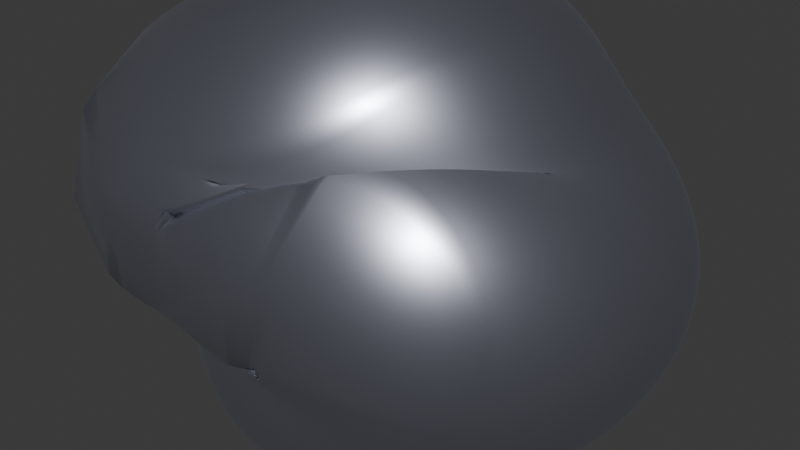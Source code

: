 # Source: Mendelevium.blend  (saved by Blender 5.0.119; exported with 4.5.12 LTS)
import bpy
from mathutils import Matrix  # noqa: F401  (used for matrix-valued properties, if any)

bpy.ops.wm.read_factory_settings(use_empty=True)
scene = bpy.context.scene
scene.name = 'Scene'

# ---- collections
col_collection = bpy.data.collections.new('Collection'); scene.collection.children.link(col_collection)

# ---- materials (node trees are filled in below, after node groups)
mat_material_001 = bpy.data.materials.new('Material.001')
mat_material_002 = bpy.data.materials.new('Material.002')

# ---- material node trees
mat_material_001.use_nodes = True; mat_material_001.node_tree.nodes.clear()
_N = mat_material_001.node_tree.nodes; _L = mat_material_001.node_tree.links
n0 = _N.new('ShaderNodeBsdfPrincipled'); n0.name = 'Principled BSDF'; n0.location = (-200, 100)
n0.inputs[0].default_value = (0.4001, 0.4211, 0.5274, 1.0)
n0.inputs[1].default_value = 0.7742
n0.inputs[2].default_value = 0.3226
n0.inputs[3].default_value = 10.1
n1 = _N.new('ShaderNodeOutputMaterial'); n1.name = 'Material Output'; n1.location = (200, 100)
_L.new(n0.outputs[0], n1.inputs[0])
n1.is_active_output = True
mat_material_002.use_nodes = True; mat_material_002.node_tree.nodes.clear()
_N = mat_material_002.node_tree.nodes; _L = mat_material_002.node_tree.links
n0 = _N.new('ShaderNodeOutputMaterial'); n0.name = 'Material Output'; n0.location = (200, 100)
n1 = _N.new('ShaderNodeBsdfAnisotropic'); n1.name = 'Glossy BSDF'; n1.location = (-200, 100)
_L.new(n1.outputs[0], n0.inputs[0])
n0.is_active_output = True

# ---- world
world_world = bpy.data.worlds.new('World'); scene.world = world_world
world_world.use_nodes = True; world_world.node_tree.nodes.clear()
_N = world_world.node_tree.nodes; _L = world_world.node_tree.links
n0 = _N.new('ShaderNodeOutputWorld'); n0.name = 'World Output'; n0.location = (200, 100)
n1 = _N.new('ShaderNodeBackground'); n1.name = 'Background'; n1.location = (-200, 100)
n1.inputs[0].default_value = (0.05088, 0.05088, 0.05088, 1.0)
_L.new(n1.outputs[0], n0.inputs[0])
n0.is_active_output = True
world_world.color = (0.05088, 0.05088, 0.05088)
world_world.sun_shadow_jitter_overblur = 0.0

# ---- meshes
me_rock = bpy.data.meshes.new('rock')
me_rock.from_pydata([(-0.5, -0.5, -0.5), (-0.5, 0.5, -0.5), (-0.5, 0.5, 0.5), (-0.5, -0.5, 0.5), (0.5, -0.5, -0.5), (0.5, 0.5, -0.5), (0.5, 0.5, 0.5), (0.5, -0.5, 0.5)], [], [(0, 2, 6, 1), (1, 6, 7, 5), (5, 7, 3, 4), (4, 3, 2, 0), (0, 1, 5, 4), (3, 7, 6, 2)])
me_rock.polygons.foreach_set('use_smooth', [True] * 6)
_k = {(0, 2): 0.55559, (0, 1): 0.18302, (1, 6): 0.25786, (2, 6): 0.60089, (1, 5): 0.29404, (5, 7): 0.23416, (6, 7): 0.21104, (4, 5): 0.20373, (3, 4): 0.26333, (3, 7): 0.21378, (0, 4): 0.30884, (2, 3): 0.70253}
me_rock.attributes.new('crease_edge', 'FLOAT', 'EDGE').data.foreach_set('value', [_k.get((min(e.vertices), max(e.vertices)), 0.0) for e in me_rock.edges])
me_rock.materials.append(mat_material_001)
me_rock.update()
me_text = bpy.data.meshes.new('Text')
me_text.from_pydata([(1.232, 0.682, 0.0), (1.143, 0.682, 0.0), (1.143, 0.44, 0.0), (1.134, 0.4431, 0.0), (1.126, 0.4458, 0.0), (1.117, 0.4483, 0.0), (1.109, 0.4504, 0.0), (1.101, 0.4523, 0.0), (1.094, 0.4539, 0.0), (1.086, 0.4552, 0.0), (1.079, 0.4562, 0.0), (1.071, 0.457, 0.0), (1.064, 0.4576, 0.0), (1.056, 0.4579, 0.0), (1.049, 0.458, 0.0), (1.017, 0.4561, 0.0), (0.9869, 0.4505, 0.0), (0.9587, 0.4414, 0.0), (0.9327, 0.4291, 0.0), (0.909, 0.4136, 0.0), (0.8879, 0.3953, 0.0), (0.8695, 0.3742, 0.0), (0.854, 0.3506, 0.0), (0.8416, 0.3247, 0.0), (0.8325, 0.2967, 0.0), (0.8269, 0.2667, 0.0), (0.825, 0.235, 0.0), (0.8267, 0.2001, 0.0), (0.8318, 0.1676, 0.0), (0.8402, 0.1375, 0.0), (0.8517, 0.1101, 0.0), (0.8663, 0.08535, 0.0), (0.8838, 0.0635, 0.0), (0.904, 0.04465, 0.0), (0.9269, 0.02893, 0.0), (0.9524, 0.01647, 0.0), (0.9803, 0.007407, 0.0), (1.011, 0.001874, 0.0), (1.043, 0.0, 0.0), (1.232, 0.0, 0.0), (1.143, 0.075, 0.0), (1.053, 0.075, 0.0), (1.029, 0.07629, 0.0), (1.007, 0.08006, 0.0), (0.9881, 0.08616, 0.0), (0.9717, 0.09444, 0.0), (0.9577, 0.1048, 0.0), (0.9459, 0.117, 0.0), (0.9362, 0.131, 0.0), (0.9286, 0.1466, 0.0), (0.9229, 0.1636, 0.0), (0.919, 0.1819, 0.0), (0.9167, 0.2015, 0.0), (0.916, 0.222, 0.0), (0.9172, 0.2448, 0.0), (0.9207, 0.2662, 0.0), (0.9264, 0.286, 0.0), (0.9342, 0.3042, 0.0), (0.944, 0.3207, 0.0), (0.9558, 0.3353, 0.0), (0.9693, 0.3479, 0.0), (0.9844, 0.3584, 0.0), (1.001, 0.3668, 0.0), (1.019, 0.373, 0.0), (1.039, 0.3767, 0.0), (1.06, 0.378, 0.0), (1.067, 0.3779, 0.0), (1.074, 0.3776, 0.0), (1.081, 0.377, 0.0), (1.088, 0.3763, 0.0), (1.095, 0.3753, 0.0), (1.101, 0.374, 0.0), (1.108, 0.3725, 0.0), (1.115, 0.3707, 0.0), (1.122, 0.3687, 0.0), (1.129, 0.3664, 0.0), (1.136, 0.3639, 0.0), (1.143, 0.361, 0.0), (0.709, 0.682, 0.0), (0.618, 0.682, 0.0), (0.391, 0.402, 0.0), (0.165, 0.682, 0.0), (0.073, 0.682, 0.0), (0.073, 0.0, 0.0), (0.171, 0.0, 0.0), (0.171, 0.531, 0.0), (0.173, 0.531, 0.0), (0.383, 0.267, 0.0), (0.399, 0.267, 0.0), (0.609, 0.531, 0.0), (0.611, 0.531, 0.0), (0.611, 0.0, 0.0), (0.709, 0.0, 0.0), (1.232, 0.682, 0.7545), (1.143, 0.682, 0.7545), (1.143, 0.44, 0.7545), (1.134, 0.4431, 0.7545), (1.126, 0.4458, 0.7545), (1.117, 0.4483, 0.7545), (1.109, 0.4504, 0.7545), (1.101, 0.4523, 0.7545), (1.094, 0.4539, 0.7545), (1.086, 0.4552, 0.7545), (1.079, 0.4562, 0.7545), (1.071, 0.457, 0.7545), (1.064, 0.4576, 0.7545), (1.056, 0.4579, 0.7545), (1.049, 0.458, 0.7545), (1.017, 0.4561, 0.7545), (0.9869, 0.4505, 0.7545), (0.9587, 0.4414, 0.7545), (0.9327, 0.4291, 0.7545), (0.909, 0.4136, 0.7545), (0.8879, 0.3953, 0.7545), (0.8695, 0.3742, 0.7545), (0.854, 0.3506, 0.7545), (0.8416, 0.3247, 0.7545), (0.8325, 0.2967, 0.7545), (0.8269, 0.2667, 0.7545), (0.825, 0.235, 0.7545), (0.8267, 0.2001, 0.7545), (0.8318, 0.1676, 0.7545), (0.8402, 0.1375, 0.7545), (0.8517, 0.1101, 0.7545), (0.8663, 0.08535, 0.7545), (0.8838, 0.0635, 0.7545), (0.904, 0.04465, 0.7545), (0.9269, 0.02893, 0.7545), (0.9524, 0.01647, 0.7545), (0.9803, 0.007407, 0.7545), (1.011, 0.001874, 0.7545), (1.043, -2.328e-10, 0.7545), (1.232, -2.328e-10, 0.7545), (1.143, 0.075, 0.7545), (1.053, 0.075, 0.7545), (1.029, 0.07629, 0.7545), (1.007, 0.08006, 0.7545), (0.9881, 0.08616, 0.7545), (0.9717, 0.09444, 0.7545), (0.9577, 0.1048, 0.7545), (0.9459, 0.117, 0.7545), (0.9362, 0.131, 0.7545), (0.9286, 0.1466, 0.7545), (0.9229, 0.1636, 0.7545), (0.919, 0.1819, 0.7545), (0.9167, 0.2015, 0.7545), (0.916, 0.222, 0.7545), (0.9172, 0.2448, 0.7545), (0.9207, 0.2662, 0.7545), (0.9264, 0.286, 0.7545), (0.9342, 0.3042, 0.7545), (0.944, 0.3207, 0.7545), (0.9558, 0.3353, 0.7545), (0.9693, 0.3479, 0.7545), (0.9844, 0.3584, 0.7545), (1.001, 0.3668, 0.7545), (1.019, 0.373, 0.7545), (1.039, 0.3767, 0.7545), (1.06, 0.378, 0.7545), (1.067, 0.3779, 0.7545), (1.074, 0.3776, 0.7545), (1.081, 0.377, 0.7545), (1.088, 0.3763, 0.7545), (1.095, 0.3753, 0.7545), (1.101, 0.374, 0.7545), (1.108, 0.3725, 0.7545), (1.115, 0.3707, 0.7545), (1.122, 0.3687, 0.7545), (1.129, 0.3664, 0.7545), (1.136, 0.3639, 0.7545), (1.143, 0.361, 0.7545), (0.709, 0.682, 0.7545), (0.618, 0.682, 0.7545), (0.391, 0.402, 0.7545), (0.165, 0.682, 0.7545), (0.073, 0.682, 0.7545), (0.073, -2.328e-10, 0.7545), (0.171, -2.328e-10, 0.7545), (0.171, 0.531, 0.7545), (0.173, 0.531, 0.7545), (0.383, 0.267, 0.7545), (0.399, 0.267, 0.7545), (0.609, 0.531, 0.7545), (0.611, 0.531, 0.7545), (0.611, -2.328e-10, 0.7545), (0.709, -2.328e-10, 0.7545)], [], [(2, 1, 0), (2, 0, 39), (15, 14, 13), (15, 13, 12), (15, 12, 11), (15, 11, 10), (15, 10, 9), (16, 15, 9), (16, 9, 8), (16, 8, 7), (16, 7, 6), (17, 16, 6), (17, 6, 5), (17, 5, 4), (17, 4, 3), (17, 3, 2), (18, 17, 2), (18, 2, 74), (74, 2, 75), (75, 2, 76), (76, 2, 77), (77, 2, 39), (19, 18, 71), (71, 18, 72), (72, 18, 73), (73, 18, 74), (20, 19, 68), (68, 19, 69), (69, 19, 70), (70, 19, 71), (21, 20, 65), (65, 20, 66), (66, 20, 67), (67, 20, 68), (21, 65, 64), (21, 64, 63), (22, 21, 63), (22, 63, 62), (22, 62, 61), (40, 77, 39), (22, 61, 60), (23, 22, 60), (23, 60, 59), (23, 59, 58), (24, 23, 58), (24, 58, 57), (24, 57, 56), (25, 24, 56), (25, 56, 55), (26, 25, 55), (26, 55, 54), (26, 54, 53), (27, 26, 53), (27, 53, 52), (27, 52, 51), (28, 27, 51), (28, 51, 50), (29, 28, 50), (29, 50, 49), (29, 49, 48), (30, 29, 48), (30, 48, 47), (30, 47, 46), (31, 30, 46), (31, 46, 45), (31, 45, 44), (31, 44, 43), (32, 31, 43), (32, 43, 42), (32, 42, 41), (32, 41, 40), (32, 40, 39), (33, 32, 39), (34, 33, 39), (35, 34, 39), (36, 35, 39), (37, 36, 39), (38, 37, 39), (83, 82, 81), (83, 81, 85), (85, 81, 86), (86, 81, 80), (80, 79, 78), (80, 78, 89), (89, 78, 90), (90, 78, 92), (83, 85, 84), (87, 86, 80), (80, 89, 88), (91, 90, 92), (87, 80, 88), (95, 93, 94), (95, 132, 93), (108, 106, 107), (108, 105, 106), (108, 104, 105), (108, 103, 104), (108, 102, 103), (109, 102, 108), (109, 101, 102), (109, 100, 101), (109, 99, 100), (110, 99, 109), (110, 98, 99), (110, 97, 98), (110, 96, 97), (110, 95, 96), (111, 95, 110), (111, 167, 95), (167, 168, 95), (168, 169, 95), (169, 170, 95), (170, 132, 95), (112, 164, 111), (164, 165, 111), (165, 166, 111), (166, 167, 111), (113, 161, 112), (161, 162, 112), (162, 163, 112), (163, 164, 112), (114, 158, 113), (158, 159, 113), (159, 160, 113), (160, 161, 113), (114, 157, 158), (114, 156, 157), (115, 156, 114), (115, 155, 156), (115, 154, 155), (133, 132, 170), (115, 153, 154), (116, 153, 115), (116, 152, 153), (116, 151, 152), (117, 151, 116), (117, 150, 151), (117, 149, 150), (118, 149, 117), (118, 148, 149), (119, 148, 118), (119, 147, 148), (119, 146, 147), (120, 146, 119), (120, 145, 146), (120, 144, 145), (121, 144, 120), (121, 143, 144), (122, 143, 121), (122, 142, 143), (122, 141, 142), (123, 141, 122), (123, 140, 141), (123, 139, 140), (124, 139, 123), (124, 138, 139), (124, 137, 138), (124, 136, 137), (125, 136, 124), (125, 135, 136), (125, 134, 135), (125, 133, 134), (125, 132, 133), (126, 132, 125), (127, 132, 126), (128, 132, 127), (129, 132, 128), (130, 132, 129), (131, 132, 130), (176, 174, 175), (176, 178, 174), (178, 179, 174), (179, 173, 174), (173, 171, 172), (173, 182, 171), (182, 183, 171), (183, 185, 171), (176, 177, 178), (180, 173, 179), (173, 181, 182), (184, 185, 183), (180, 181, 173), (87, 88, 181, 180), (82, 83, 176, 175), (45, 46, 139, 138), (53, 54, 147, 146), (61, 62, 155, 154), (73, 74, 167, 166), (1, 2, 95, 94), (26, 27, 120, 119), (77, 40, 133, 170), (19, 20, 113, 112), (81, 82, 175, 174), (5, 6, 99, 98), (44, 45, 138, 137), (0, 1, 94, 93), (4, 5, 98, 97), (43, 44, 137, 136), (52, 53, 146, 145), (60, 61, 154, 153), (68, 69, 162, 161), (85, 86, 179, 178), (31, 32, 125, 124), (39, 0, 93, 132), (22, 23, 116, 115), (3, 4, 97, 96), (14, 15, 108, 107), (51, 52, 145, 144), (69, 70, 163, 162), (27, 28, 121, 120), (80, 81, 174, 173), (2, 3, 96, 95), (42, 43, 136, 135), (13, 14, 107, 106), (59, 60, 153, 152), (70, 71, 164, 163), (79, 80, 173, 172), (17, 18, 111, 110), (20, 21, 114, 113), (41, 42, 135, 134), (12, 13, 106, 105), (50, 51, 144, 143), (58, 59, 152, 151), (78, 79, 172, 171), (28, 29, 122, 121), (23, 24, 117, 116), (40, 41, 134, 133), (11, 12, 105, 104), (65, 66, 159, 158), (74, 75, 168, 167), (89, 90, 183, 182), (32, 33, 126, 125), (10, 11, 104, 103), (49, 50, 143, 142), (57, 58, 151, 150), (66, 67, 160, 159), (75, 76, 169, 168), (33, 34, 127, 126), (9, 10, 103, 102), (48, 49, 142, 141), (56, 57, 150, 149), (67, 68, 161, 160), (92, 78, 171, 185), (76, 77, 170, 169), (15, 16, 109, 108), (29, 30, 123, 122), (24, 25, 118, 117), (83, 84, 177, 176), (34, 35, 128, 127), (64, 65, 158, 157), (84, 85, 178, 177), (86, 87, 180, 179), (18, 19, 112, 111), (35, 36, 129, 128), (8, 9, 102, 101), (47, 48, 141, 140), (55, 56, 149, 148), (63, 64, 157, 156), (25, 26, 119, 118), (21, 22, 115, 114), (36, 37, 130, 129), (7, 8, 101, 100), (46, 47, 140, 139), (88, 89, 182, 181), (71, 72, 165, 164), (30, 31, 124, 123), (90, 91, 184, 183), (37, 38, 131, 130), (6, 7, 100, 99), (54, 55, 148, 147), (62, 63, 156, 155), (91, 92, 185, 184), (72, 73, 166, 165), (38, 39, 132, 131), (16, 17, 110, 109)])
_uv = me_text.uv_layers.new(name='UVMap')
_uv.uv.foreach_set('vector', [0.02597, 0.0, 0.01299, 0.0, 0.0, 0.0, 0.02597, 0.0, 0.0, 0.0, 0.5065, 0.0, 0.1948, 0.0, 0.1818, 0.0, 0.1688, 0.0, 0.1948, 0.0, 0.1688, 0.0, 0.1558, 0.0, 0.1948, 0.0, 0.1558, 0.0, 0.1429, 0.0, 0.1948, 0.0, 0.1429, 0.0, 0.1299, 0.0, 0.1948, 0.0, 0.1299, 0.0, 0.1169, 0.0, 0.2078, 0.0, 0.1948, 0.0, 0.1169, 0.0, 0.2078, 0.0, 0.1169, 0.0, 0.1039, 0.0, 0.2078, 0.0, 0.1039, 0.0, 0.09091, 0.0, 0.2078, 0.0, 0.09091, 0.0, 0.07792, 0.0, 0.2208, 0.0, 0.2078, 0.0, 0.07792, 0.0, 0.2208, 0.0, 0.07792, 0.0, 0.06494, 0.0, 0.2208, 0.0, 0.06494, 0.0, 0.05195, 0.0, 0.2208, 0.0, 0.05195, 0.0, 0.03896, 0.0, 0.2208, 0.0, 0.03896, 0.0, 0.02597, 0.0, 0.2338, 0.0, 0.2208, 0.0, 0.02597, 0.0, 0.2338, 0.0, 0.02597, 0.0, 0.961, 0.0, 0.961, 0.0, 0.02597, 0.0, 0.974, 0.0, 0.974, 0.0, 0.02597, 0.0, 0.987, 0.0, 0.987, 0.0, 0.02597, 0.0, 1.0, 0.0, 1.0, 0.0, 0.02597, 0.0, 0.5065, 0.0, 0.2468, 0.0, 0.2338, 0.0, 0.9221, 0.0, 0.9221, 0.0, 0.2338, 0.0, 0.9351, 0.0, 0.9351, 0.0, 0.2338, 0.0, 0.9481, 0.0, 0.9481, 0.0, 0.2338, 0.0, 0.961, 0.0, 0.2597, 0.0, 0.2468, 0.0, 0.8831, 0.0, 0.8831, 0.0, 0.2468, 0.0, 0.8961, 0.0, 0.8961, 0.0, 0.2468, 0.0, 0.9091, 0.0, 0.9091, 0.0, 0.2468, 0.0, 0.9221, 0.0, 0.2727, 0.0, 0.2597, 0.0, 0.8442, 0.0, 0.8442, 0.0, 0.2597, 0.0, 0.8571, 0.0, 0.8571, 0.0, 0.2597, 0.0, 0.8701, 0.0, 0.8701, 0.0, 0.2597, 0.0, 0.8831, 0.0, 0.2727, 0.0, 0.8442, 0.0, 0.8312, 0.0, 0.2727, 0.0, 0.8312, 0.0, 0.8182, 0.0, 0.2857, 0.0, 0.2727, 0.0, 0.8182, 0.0, 0.2857, 0.0, 0.8182, 0.0, 0.8052, 0.0, 0.2857, 0.0, 0.8052, 0.0, 0.7922, 0.0, 0.5195, 0.0, 1.0, 0.0, 0.5065, 0.0, 0.2857, 0.0, 0.7922, 0.0, 0.7792, 0.0, 0.2987, 0.0, 0.2857, 0.0, 0.7792, 0.0, 0.2987, 0.0, 0.7792, 0.0, 0.7662, 0.0, 0.2987, 0.0, 0.7662, 0.0, 0.7532, 0.0, 0.3117, 0.0, 0.2987, 0.0, 0.7532, 0.0, 0.3117, 0.0, 0.7532, 0.0, 0.7403, 0.0, 0.3117, 0.0, 0.7403, 0.0, 0.7273, 0.0, 0.3247, 0.0, 0.3117, 0.0, 0.7273, 0.0, 0.3247, 0.0, 0.7273, 0.0, 0.7143, 0.0, 0.3377, 0.0, 0.3247, 0.0, 0.7143, 0.0, 0.3377, 0.0, 0.7143, 0.0, 0.7013, 0.0, 0.3377, 0.0, 0.7013, 0.0, 0.6883, 0.0, 0.3506, 0.0, 0.3377, 0.0, 0.6883, 0.0, 0.3506, 0.0, 0.6883, 0.0, 0.6753, 0.0, 0.3506, 0.0, 0.6753, 0.0, 0.6623, 0.0, 0.3636, 0.0, 0.3506, 0.0, 0.6623, 0.0, 0.3636, 0.0, 0.6623, 0.0, 0.6494, 0.0, 0.3766, 0.0, 0.3636, 0.0, 0.6494, 0.0, 0.3766, 0.0, 0.6494, 0.0, 0.6364, 0.0, 0.3766, 0.0, 0.6364, 0.0, 0.6234, 0.0, 0.3896, 0.0, 0.3766, 0.0, 0.6234, 0.0, 0.3896, 0.0, 0.6234, 0.0, 0.6104, 0.0, 0.3896, 0.0, 0.6104, 0.0, 0.5974, 0.0, 0.4026, 0.0, 0.3896, 0.0, 0.5974, 0.0, 0.4026, 0.0, 0.5974, 0.0, 0.5844, 0.0, 0.4026, 0.0, 0.5844, 0.0, 0.5714, 0.0, 0.4026, 0.0, 0.5714, 0.0, 0.5584, 0.0, 0.4156, 0.0, 0.4026, 0.0, 0.5584, 0.0, 0.4156, 0.0, 0.5584, 0.0, 0.5455, 0.0, 0.4156, 0.0, 0.5455, 0.0, 0.5325, 0.0, 0.4156, 0.0, 0.5325, 0.0, 0.5195, 0.0, 0.4156, 0.0, 0.5195, 0.0, 0.5065, 0.0, 0.4286, 0.0, 0.4156, 0.0, 0.5065, 0.0, 0.4416, 0.0, 0.4286, 0.0, 0.5065, 0.0, 0.4545, 0.0, 0.4416, 0.0, 0.5065, 0.0, 0.4675, 0.0, 0.4545, 0.0, 0.5065, 0.0, 0.4805, 0.0, 0.4675, 0.0, 0.5065, 0.0, 0.4935, 0.0, 0.4805, 0.0, 0.5065, 0.0, 0.3571, 0.0, 0.2857, 0.0, 0.2143, 0.0, 0.3571, 0.0, 0.2143, 0.0, 0.5, 0.0, 0.5, 0.0, 0.2143, 0.0, 0.5714, 0.0, 0.5714, 0.0, 0.2143, 0.0, 0.1429, 0.0, 0.1429, 0.0, 0.07143, 0.0, 0.0, 0.0, 0.1429, 0.0, 0.0, 0.0, 0.7857, 0.0, 0.7857, 0.0, 0.0, 0.0, 0.8571, 0.0, 0.8571, 0.0, 0.0, 0.0, 1.0, 0.0, 0.3571, 0.0, 0.5, 0.0, 0.4286, 0.0, 0.6429, 0.0, 0.5714, 0.0, 0.1429, 0.0, 0.1429, 0.0, 0.7857, 0.0, 0.7143, 0.0, 0.9286, 0.0, 0.8571, 0.0, 1.0, 0.0, 0.6429, 0.0, 0.1429, 0.0, 0.7143, 0.0, 0.02597, 0.0, 0.0, 0.0, 0.01299, 0.0, 0.02597, 0.0, 0.5065, 0.0, 0.0, 0.0, 0.1948, 0.0, 0.1688, 0.0, 0.1818, 0.0, 0.1948, 0.0, 0.1558, 0.0, 0.1688, 0.0, 0.1948, 0.0, 0.1429, 0.0, 0.1558, 0.0, 0.1948, 0.0, 0.1299, 0.0, 0.1429, 0.0, 0.1948, 0.0, 0.1169, 0.0, 0.1299, 0.0, 0.2078, 0.0, 0.1169, 0.0, 0.1948, 0.0, 0.2078, 0.0, 0.1039, 0.0, 0.1169, 0.0, 0.2078, 0.0, 0.09091, 0.0, 0.1039, 0.0, 0.2078, 0.0, 0.07792, 0.0, 0.09091, 0.0, 0.2208, 0.0, 0.07792, 0.0, 0.2078, 0.0, 0.2208, 0.0, 0.06494, 0.0, 0.07792, 0.0, 0.2208, 0.0, 0.05195, 0.0, 0.06494, 0.0, 0.2208, 0.0, 0.03896, 0.0, 0.05195, 0.0, 0.2208, 0.0, 0.02597, 0.0, 0.03896, 0.0, 0.2338, 0.0, 0.02597, 0.0, 0.2208, 0.0, 0.2338, 0.0, 0.961, 0.0, 0.02597, 0.0, 0.961, 0.0, 0.974, 0.0, 0.02597, 0.0, 0.974, 0.0, 0.987, 0.0, 0.02597, 0.0, 0.987, 0.0, 1.0, 0.0, 0.02597, 0.0, 1.0, 0.0, 0.5065, 0.0, 0.02597, 0.0, 0.2468, 0.0, 0.9221, 0.0, 0.2338, 0.0, 0.9221, 0.0, 0.9351, 0.0, 0.2338, 0.0, 0.9351, 0.0, 0.9481, 0.0, 0.2338, 0.0, 0.9481, 0.0, 0.961, 0.0, 0.2338, 0.0, 0.2597, 0.0, 0.8831, 0.0, 0.2468, 0.0, 0.8831, 0.0, 0.8961, 0.0, 0.2468, 0.0, 0.8961, 0.0, 0.9091, 0.0, 0.2468, 0.0, 0.9091, 0.0, 0.9221, 0.0, 0.2468, 0.0, 0.2727, 0.0, 0.8442, 0.0, 0.2597, 0.0, 0.8442, 0.0, 0.8571, 0.0, 0.2597, 0.0, 0.8571, 0.0, 0.8701, 0.0, 0.2597, 0.0, 0.8701, 0.0, 0.8831, 0.0, 0.2597, 0.0, 0.2727, 0.0, 0.8312, 0.0, 0.8442, 0.0, 0.2727, 0.0, 0.8182, 0.0, 0.8312, 0.0, 0.2857, 0.0, 0.8182, 0.0, 0.2727, 0.0, 0.2857, 0.0, 0.8052, 0.0, 0.8182, 0.0, 0.2857, 0.0, 0.7922, 0.0, 0.8052, 0.0, 0.5195, 0.0, 0.5065, 0.0, 1.0, 0.0, 0.2857, 0.0, 0.7792, 0.0, 0.7922, 0.0, 0.2987, 0.0, 0.7792, 0.0, 0.2857, 0.0, 0.2987, 0.0, 0.7662, 0.0, 0.7792, 0.0, 0.2987, 0.0, 0.7532, 0.0, 0.7662, 0.0, 0.3117, 0.0, 0.7532, 0.0, 0.2987, 0.0, 0.3117, 0.0, 0.7403, 0.0, 0.7532, 0.0, 0.3117, 0.0, 0.7273, 0.0, 0.7403, 0.0, 0.3247, 0.0, 0.7273, 0.0, 0.3117, 0.0, 0.3247, 0.0, 0.7143, 0.0, 0.7273, 0.0, 0.3377, 0.0, 0.7143, 0.0, 0.3247, 0.0, 0.3377, 0.0, 0.7013, 0.0, 0.7143, 0.0, 0.3377, 0.0, 0.6883, 0.0, 0.7013, 0.0, 0.3506, 0.0, 0.6883, 0.0, 0.3377, 0.0, 0.3506, 0.0, 0.6753, 0.0, 0.6883, 0.0, 0.3506, 0.0, 0.6623, 0.0, 0.6753, 0.0, 0.3636, 0.0, 0.6623, 0.0, 0.3506, 0.0, 0.3636, 0.0, 0.6494, 0.0, 0.6623, 0.0, 0.3766, 0.0, 0.6494, 0.0, 0.3636, 0.0, 0.3766, 0.0, 0.6364, 0.0, 0.6494, 0.0, 0.3766, 0.0, 0.6234, 0.0, 0.6364, 0.0, 0.3896, 0.0, 0.6234, 0.0, 0.3766, 0.0, 0.3896, 0.0, 0.6104, 0.0, 0.6234, 0.0, 0.3896, 0.0, 0.5974, 0.0, 0.6104, 0.0, 0.4026, 0.0, 0.5974, 0.0, 0.3896, 0.0, 0.4026, 0.0, 0.5844, 0.0, 0.5974, 0.0, 0.4026, 0.0, 0.5714, 0.0, 0.5844, 0.0, 0.4026, 0.0, 0.5584, 0.0, 0.5714, 0.0, 0.4156, 0.0, 0.5584, 0.0, 0.4026, 0.0, 0.4156, 0.0, 0.5455, 0.0, 0.5584, 0.0, 0.4156, 0.0, 0.5325, 0.0, 0.5455, 0.0, 0.4156, 0.0, 0.5195, 0.0, 0.5325, 0.0, 0.4156, 0.0, 0.5065, 0.0, 0.5195, 0.0, 0.4286, 0.0, 0.5065, 0.0, 0.4156, 0.0, 0.4416, 0.0, 0.5065, 0.0, 0.4286, 0.0, 0.4545, 0.0, 0.5065, 0.0, 0.4416, 0.0, 0.4675, 0.0, 0.5065, 0.0, 0.4545, 0.0, 0.4805, 0.0, 0.5065, 0.0, 0.4675, 0.0, 0.4935, 0.0, 0.5065, 0.0, 0.4805, 0.0, 0.3571, 0.0, 0.2143, 0.0, 0.2857, 0.0, 0.3571, 0.0, 0.5, 0.0, 0.2143, 0.0, 0.5, 0.0, 0.5714, 0.0, 0.2143, 0.0, 0.5714, 0.0, 0.1429, 0.0, 0.2143, 0.0, 0.1429, 0.0, 0.0, 0.0, 0.07143, 0.0, 0.1429, 0.0, 0.7857, 0.0, 0.0, 0.0, 0.7857, 0.0, 0.8571, 0.0, 0.0, 0.0, 0.8571, 0.0, 1.0, 0.0, 0.0, 0.0, 0.3571, 0.0, 0.4286, 0.0, 0.5, 0.0, 0.6429, 0.0, 0.1429, 0.0, 0.5714, 0.0, 0.1429, 0.0, 0.7143, 0.0, 0.7857, 0.0, 0.9286, 0.0, 1.0, 0.0, 0.8571, 0.0, 0.6429, 0.0, 0.7143, 0.0, 0.1429, 0.0, 0.6429, 0.0, 0.7143, 0.0, 0.7143, 0.0, 0.6429, 0.0, 0.2857, 0.0, 0.3571, 0.0, 0.3571, 0.0, 0.2857, 0.0, 0.5844, 0.0, 0.5974, 0.0, 0.5974, 0.0, 0.5844, 0.0, 0.6883, 0.0, 0.7013, 0.0, 0.7013, 0.0, 0.6883, 0.0, 0.7922, 0.0, 0.8052, 0.0, 0.8052, 0.0, 0.7922, 0.0, 0.9481, 0.0, 0.961, 0.0, 0.961, 0.0, 0.9481, 0.0, 0.01299, 0.0, 0.02597, 0.0, 0.02597, 0.0, 0.01299, 0.0, 0.3377, 0.0, 0.3506, 0.0, 0.3506, 0.0, 0.3377, 0.0, 1.0, 0.0, 0.5195, 0.0, 0.5195, 0.0, 1.0, 0.0, 0.2468, 0.0, 0.2597, 0.0, 0.2597, 0.0, 0.2468, 0.0, 0.2143, 0.0, 0.2857, 0.0, 0.2857, 0.0, 0.2143, 0.0, 0.06494, 0.0, 0.07792, 0.0, 0.07792, 0.0, 0.06494, 0.0, 0.5714, 0.0, 0.5844, 0.0, 0.5844, 0.0, 0.5714, 0.0, 0.0, 0.0, 0.01299, 0.0, 0.01299, 0.0, 0.0, 0.0, 0.05195, 0.0, 0.06494, 0.0, 0.06494, 0.0, 0.05195, 0.0, 0.5584, 0.0, 0.5714, 0.0, 0.5714, 0.0, 0.5584, 0.0, 0.6753, 0.0, 0.6883, 0.0, 0.6883, 0.0, 0.6753, 0.0, 0.7792, 0.0, 0.7922, 0.0, 0.7922, 0.0, 0.7792, 0.0, 0.8831, 0.0, 0.8961, 0.0, 0.8961, 0.0, 0.8831, 0.0, 0.5, 0.0, 0.5714, 0.0, 0.5714, 0.0, 0.5, 0.0, 0.4026, 0.0, 0.4156, 0.0, 0.4156, 0.0, 0.4026, 0.0, 0.5065, 0.0, 0.0, 0.0, 0.0, 0.0, 0.5065, 0.0, 0.2857, 0.0, 0.2987, 0.0, 0.2987, 0.0, 0.2857, 0.0, 0.03896, 0.0, 0.05195, 0.0, 0.05195, 0.0, 0.03896, 0.0, 0.1818, 0.0, 0.1948, 0.0, 0.1948, 0.0, 0.1818, 0.0, 0.6623, 0.0, 0.6753, 0.0, 0.6753, 0.0, 0.6623, 0.0, 0.8961, 0.0, 0.9091, 0.0, 0.9091, 0.0, 0.8961, 0.0, 0.3506, 0.0, 0.3636, 0.0, 0.3636, 0.0, 0.3506, 0.0, 0.1429, 0.0, 0.2143, 0.0, 0.2143, 0.0, 0.1429, 0.0, 0.02597, 0.0, 0.03896, 0.0, 0.03896, 0.0, 0.02597, 0.0, 0.5455, 0.0, 0.5584, 0.0, 0.5584, 0.0, 0.5455, 0.0, 0.1688, 0.0, 0.1818, 0.0, 0.1818, 0.0, 0.1688, 0.0, 0.7662, 0.0, 0.7792, 0.0, 0.7792, 0.0, 0.7662, 0.0, 0.9091, 0.0, 0.9221, 0.0, 0.9221, 0.0, 0.9091, 0.0, 0.07143, 0.0, 0.1429, 0.0, 0.1429, 0.0, 0.07143, 0.0, 0.2208, 0.0, 0.2338, 0.0, 0.2338, 0.0, 0.2208, 0.0, 0.2597, 0.0, 0.2727, 0.0, 0.2727, 0.0, 0.2597, 0.0, 0.5325, 0.0, 0.5455, 0.0, 0.5455, 0.0, 0.5325, 0.0, 0.1558, 0.0, 0.1688, 0.0, 0.1688, 0.0, 0.1558, 0.0, 0.6494, 0.0, 0.6623, 0.0, 0.6623, 0.0, 0.6494, 0.0, 0.7532, 0.0, 0.7662, 0.0, 0.7662, 0.0, 0.7532, 0.0, 0.0, 0.0, 0.07143, 0.0, 0.07143, 0.0, 0.0, 0.0, 0.3636, 0.0, 0.3766, 0.0, 0.3766, 0.0, 0.3636, 0.0, 0.2987, 0.0, 0.3117, 0.0, 0.3117, 0.0, 0.2987, 0.0, 0.5195, 0.0, 0.5325, 0.0, 0.5325, 0.0, 0.5195, 0.0, 0.1429, 0.0, 0.1558, 0.0, 0.1558, 0.0, 0.1429, 0.0, 0.8442, 0.0, 0.8571, 0.0, 0.8571, 0.0, 0.8442, 0.0, 0.961, 0.0, 0.974, 0.0, 0.974, 0.0, 0.961, 0.0, 0.7857, 0.0, 0.8571, 0.0, 0.8571, 0.0, 0.7857, 0.0, 0.4156, 0.0, 0.4286, 0.0, 0.4286, 0.0, 0.4156, 0.0, 0.1299, 0.0, 0.1429, 0.0, 0.1429, 0.0, 0.1299, 0.0, 0.6364, 0.0, 0.6494, 0.0, 0.6494, 0.0, 0.6364, 0.0, 0.7403, 0.0, 0.7532, 0.0, 0.7532, 0.0, 0.7403, 0.0, 0.8571, 0.0, 0.8701, 0.0, 0.8701, 0.0, 0.8571, 0.0, 0.974, 0.0, 0.987, 0.0, 0.987, 0.0, 0.974, 0.0, 0.4286, 0.0, 0.4416, 0.0, 0.4416, 0.0, 0.4286, 0.0, 0.1169, 0.0, 0.1299, 0.0, 0.1299, 0.0, 0.1169, 0.0, 0.6234, 0.0, 0.6364, 0.0, 0.6364, 0.0, 0.6234, 0.0, 0.7273, 0.0, 0.7403, 0.0, 0.7403, 0.0, 0.7273, 0.0, 0.8701, 0.0, 0.8831, 0.0, 0.8831, 0.0, 0.8701, 0.0, 1.0, 0.0, 0.0, 0.0, 0.0, 0.0, 1.0, 0.0, 0.987, 0.0, 1.0, 0.0, 1.0, 0.0, 0.987, 0.0, 0.1948, 0.0, 0.2078, 0.0, 0.2078, 0.0, 0.1948, 0.0, 0.3766, 0.0, 0.3896, 0.0, 0.3896, 0.0, 0.3766, 0.0, 0.3117, 0.0, 0.3247, 0.0, 0.3247, 0.0, 0.3117, 0.0, 0.3571, 0.0, 0.4286, 0.0, 0.4286, 0.0, 0.3571, 0.0, 0.4416, 0.0, 0.4545, 0.0, 0.4545, 0.0, 0.4416, 0.0, 0.8312, 0.0, 0.8442, 0.0, 0.8442, 0.0, 0.8312, 0.0, 0.4286, 0.0, 0.5, 0.0, 0.5, 0.0, 0.4286, 0.0, 0.5714, 0.0, 0.6429, 0.0, 0.6429, 0.0, 0.5714, 0.0, 0.2338, 0.0, 0.2468, 0.0, 0.2468, 0.0, 0.2338, 0.0, 0.4545, 0.0, 0.4675, 0.0, 0.4675, 0.0, 0.4545, 0.0, 0.1039, 0.0, 0.1169, 0.0, 0.1169, 0.0, 0.1039, 0.0, 0.6104, 0.0, 0.6234, 0.0, 0.6234, 0.0, 0.6104, 0.0, 0.7143, 0.0, 0.7273, 0.0, 0.7273, 0.0, 0.7143, 0.0, 0.8182, 0.0, 0.8312, 0.0, 0.8312, 0.0, 0.8182, 0.0, 0.3247, 0.0, 0.3377, 0.0, 0.3377, 0.0, 0.3247, 0.0, 0.2727, 0.0, 0.2857, 0.0, 0.2857, 0.0, 0.2727, 0.0, 0.4675, 0.0, 0.4805, 0.0, 0.4805, 0.0, 0.4675, 0.0, 0.09091, 0.0, 0.1039, 0.0, 0.1039, 0.0, 0.09091, 0.0, 0.5974, 0.0, 0.6104, 0.0, 0.6104, 0.0, 0.5974, 0.0, 0.7143, 0.0, 0.7857, 0.0, 0.7857, 0.0, 0.7143, 0.0, 0.9221, 0.0, 0.9351, 0.0, 0.9351, 0.0, 0.9221, 0.0, 0.3896, 0.0, 0.4026, 0.0, 0.4026, 0.0, 0.3896, 0.0, 0.8571, 0.0, 0.9286, 0.0, 0.9286, 0.0, 0.8571, 0.0, 0.4805, 0.0, 0.4935, 0.0, 0.4935, 0.0, 0.4805, 0.0, 0.07792, 0.0, 0.09091, 0.0, 0.09091, 0.0, 0.07792, 0.0, 0.7013, 0.0, 0.7143, 0.0, 0.7143, 0.0, 0.7013, 0.0, 0.8052, 0.0, 0.8182, 0.0, 0.8182, 0.0, 0.8052, 0.0, 0.9286, 0.0, 1.0, 0.0, 1.0, 0.0, 0.9286, 0.0, 0.9351, 0.0, 0.9481, 0.0, 0.9481, 0.0, 0.9351, 0.0, 0.4935, 0.0, 0.5065, 0.0, 0.5065, 0.0, 0.4935, 0.0, 0.2078, 0.0, 0.2208, 0.0, 0.2208, 0.0, 0.2078, 0.0])
me_text.materials.append(mat_material_002)
me_text.auto_texspace = False
me_text.update()

# ---- objects
ob_rock = bpy.data.objects.new('rock', me_rock)
ob_text = bpy.data.objects.new('Text', me_text)

# ---- transforms, parenting, visibility, modifiers, constraints
ob_rock.location = (0.0, 0.0, 0.0)
ob_rock.rotation_euler = (-0.6114, 0.2339, 1.669)
_m = ob_rock.modifiers.new('Subsurf', 'SUBSURF')
_m.levels = 3
_m.render_levels = 3
_m = ob_rock.modifiers.new('Subsurf.001', 'SUBSURF')
_m.levels = 3
_m.render_levels = 3
_m = ob_rock.modifiers.new('Displace', 'DISPLACE')
_m.mid_level = 0.0
_m.strength = 0.002028
_m = ob_rock.modifiers.new('Displace.001', 'DISPLACE')
_m.mid_level = 0.0
_m.strength = 0.6605
_m = ob_rock.modifiers.new('Displace.002', 'DISPLACE')
_m.strength = 0.05287
_m = ob_rock.modifiers.new('Displace.003', 'DISPLACE')
_m.strength = 0.01731
ob_text.location = (0.3513, 0.1017, -0.1178)
ob_text.rotation_euler = (1.576, -2.22e-16, -3.14)
ob_text.scale = (0.4107, 0.4107, 0.4107)

# ---- collection membership
col_collection.objects.link(ob_rock)
col_collection.objects.link(ob_text)

# ---- scene / render settings (as saved in the file)
scene.frame_start = 1; scene.frame_end = 250; scene.frame_set(1)
scene.render.engine = 'BLENDER_EEVEE_NEXT'
scene.render.bake_bias = 0.0
scene.render.bake_samples = 0
scene.cycles.sampling_pattern = 'TABULATED_SOBOL'
scene.eevee.use_volume_custom_range = False
bpy.context.view_layer.update()

# ---- added for rendering (the .blend has no active camera and no usable light): camera, sun
cam_auto = bpy.data.cameras.new('AutoCamera')
cam_auto.lens = 50.0
cam_auto.sensor_width = 36.0
cam_auto.clip_end = 1000.0
ob_auto_camera = bpy.data.objects.new('AutoCamera', cam_auto)
scene.collection.objects.link(ob_auto_camera)
ob_auto_camera.location = (2.71425, -3.36847, 2.18632)
ob_auto_camera.rotation_euler = (1.09748, -7.21219e-08, 0.694738)
scene.camera = ob_auto_camera
light_auto_sun = bpy.data.lights.new('AutoSun', 'SUN')
light_auto_sun.energy = 3.0
light_auto_sun.angle = 0.0523599
ob_auto_sun = bpy.data.objects.new('AutoSun', light_auto_sun)
scene.collection.objects.link(ob_auto_sun)
ob_auto_sun.rotation_euler = (0.872665, 0.174533, 0.523599)
bpy.context.view_layer.update()
